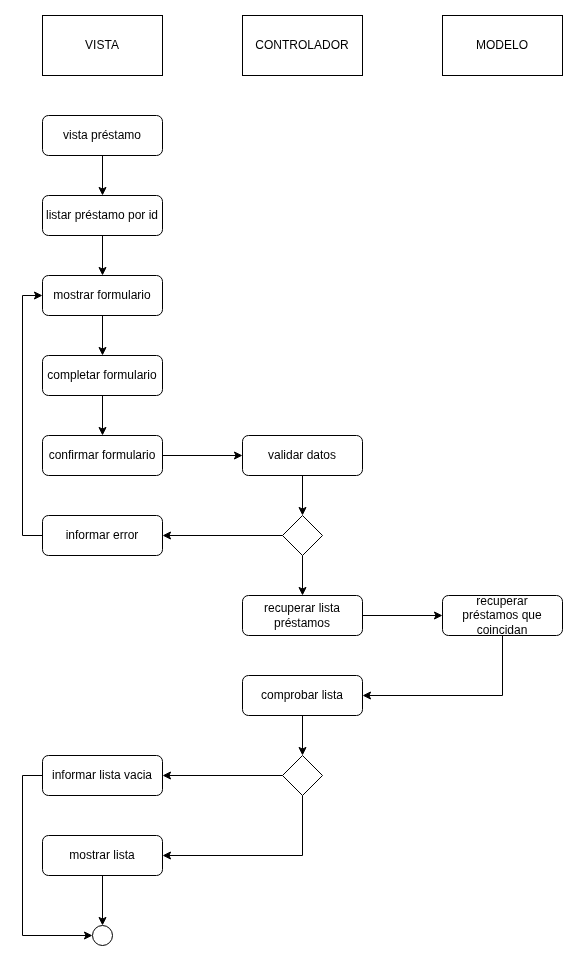

The diagram above was exported from draw.io. Its source (the exported page's mxGraphModel, read from the mxfile embedded in the PNG):
<mxGraphModel dx="2852" dy="1302" grid="1" gridSize="10" guides="1" tooltips="1" connect="1" arrows="1" fold="1" page="1" pageScale="1" pageWidth="827" pageHeight="1169" math="0" shadow="0">
  <root>
    <mxCell id="0" />
    <mxCell id="1" parent="0" />
    <mxCell id="VJcYBYFkE0R8GMYcB-EL-603" value="VISTA" style="rounded=0;whiteSpace=wrap;html=1;" vertex="1" parent="1">
      <mxGeometry x="340" y="450" width="120" height="60" as="geometry" />
    </mxCell>
    <mxCell id="VJcYBYFkE0R8GMYcB-EL-604" value="CONTROLADOR" style="rounded=0;whiteSpace=wrap;html=1;" vertex="1" parent="1">
      <mxGeometry x="540" y="450" width="120" height="60" as="geometry" />
    </mxCell>
    <mxCell id="VJcYBYFkE0R8GMYcB-EL-605" value="MODELO" style="rounded=0;whiteSpace=wrap;html=1;" vertex="1" parent="1">
      <mxGeometry x="740" y="450" width="120" height="60" as="geometry" />
    </mxCell>
    <mxCell id="VJcYBYFkE0R8GMYcB-EL-606" value="" style="ellipse;whiteSpace=wrap;html=1;aspect=fixed;fillStyle=solid;fillColor=light-dark(#FFFFFF,#121212);" vertex="1" parent="1">
      <mxGeometry x="390" y="1360" width="20" height="20" as="geometry" />
    </mxCell>
    <mxCell id="VJcYBYFkE0R8GMYcB-EL-607" style="edgeStyle=orthogonalEdgeStyle;rounded=0;orthogonalLoop=1;jettySize=auto;html=1;exitX=0.5;exitY=1;exitDx=0;exitDy=0;entryX=0.5;entryY=0;entryDx=0;entryDy=0;" edge="1" parent="1" source="VJcYBYFkE0R8GMYcB-EL-608" target="VJcYBYFkE0R8GMYcB-EL-610">
      <mxGeometry relative="1" as="geometry" />
    </mxCell>
    <mxCell id="VJcYBYFkE0R8GMYcB-EL-608" value="vista préstamo" style="rounded=1;whiteSpace=wrap;html=1;" vertex="1" parent="1">
      <mxGeometry x="340" y="550" width="120" height="40" as="geometry" />
    </mxCell>
    <mxCell id="VJcYBYFkE0R8GMYcB-EL-609" style="edgeStyle=orthogonalEdgeStyle;rounded=0;orthogonalLoop=1;jettySize=auto;html=1;exitX=0.5;exitY=1;exitDx=0;exitDy=0;entryX=0.5;entryY=0;entryDx=0;entryDy=0;" edge="1" parent="1" source="VJcYBYFkE0R8GMYcB-EL-610" target="VJcYBYFkE0R8GMYcB-EL-625">
      <mxGeometry relative="1" as="geometry" />
    </mxCell>
    <mxCell id="VJcYBYFkE0R8GMYcB-EL-610" value="listar préstamo&amp;nbsp;por id" style="rounded=1;whiteSpace=wrap;html=1;" vertex="1" parent="1">
      <mxGeometry x="340" y="630" width="120" height="40" as="geometry" />
    </mxCell>
    <mxCell id="VJcYBYFkE0R8GMYcB-EL-611" style="edgeStyle=orthogonalEdgeStyle;rounded=0;orthogonalLoop=1;jettySize=auto;html=1;exitX=1;exitY=0.5;exitDx=0;exitDy=0;entryX=0;entryY=0.5;entryDx=0;entryDy=0;" edge="1" parent="1" source="VJcYBYFkE0R8GMYcB-EL-612" target="VJcYBYFkE0R8GMYcB-EL-614">
      <mxGeometry relative="1" as="geometry" />
    </mxCell>
    <mxCell id="VJcYBYFkE0R8GMYcB-EL-612" value="recuperar lista préstamos" style="rounded=1;whiteSpace=wrap;html=1;" vertex="1" parent="1">
      <mxGeometry x="540" y="1030" width="120" height="40" as="geometry" />
    </mxCell>
    <mxCell id="VJcYBYFkE0R8GMYcB-EL-613" style="edgeStyle=orthogonalEdgeStyle;rounded=0;orthogonalLoop=1;jettySize=auto;html=1;exitX=0.5;exitY=1;exitDx=0;exitDy=0;entryX=1;entryY=0.5;entryDx=0;entryDy=0;" edge="1" parent="1" source="VJcYBYFkE0R8GMYcB-EL-614" target="VJcYBYFkE0R8GMYcB-EL-619">
      <mxGeometry relative="1" as="geometry" />
    </mxCell>
    <mxCell id="VJcYBYFkE0R8GMYcB-EL-614" value="recuperar préstamos&amp;nbsp;que coincidan" style="rounded=1;whiteSpace=wrap;html=1;" vertex="1" parent="1">
      <mxGeometry x="740" y="1030" width="120" height="40" as="geometry" />
    </mxCell>
    <mxCell id="VJcYBYFkE0R8GMYcB-EL-615" style="edgeStyle=orthogonalEdgeStyle;rounded=0;orthogonalLoop=1;jettySize=auto;html=1;exitX=0;exitY=0.5;exitDx=0;exitDy=0;entryX=1;entryY=0.5;entryDx=0;entryDy=0;" edge="1" parent="1" source="VJcYBYFkE0R8GMYcB-EL-617" target="VJcYBYFkE0R8GMYcB-EL-621">
      <mxGeometry relative="1" as="geometry" />
    </mxCell>
    <mxCell id="VJcYBYFkE0R8GMYcB-EL-616" style="edgeStyle=orthogonalEdgeStyle;rounded=0;orthogonalLoop=1;jettySize=auto;html=1;exitX=0.5;exitY=1;exitDx=0;exitDy=0;entryX=1;entryY=0.5;entryDx=0;entryDy=0;" edge="1" parent="1" source="VJcYBYFkE0R8GMYcB-EL-617" target="VJcYBYFkE0R8GMYcB-EL-623">
      <mxGeometry relative="1" as="geometry" />
    </mxCell>
    <mxCell id="VJcYBYFkE0R8GMYcB-EL-617" value="" style="rhombus;whiteSpace=wrap;html=1;" vertex="1" parent="1">
      <mxGeometry x="580" y="1190" width="40" height="40" as="geometry" />
    </mxCell>
    <mxCell id="VJcYBYFkE0R8GMYcB-EL-618" style="edgeStyle=orthogonalEdgeStyle;rounded=0;orthogonalLoop=1;jettySize=auto;html=1;exitX=0.5;exitY=1;exitDx=0;exitDy=0;entryX=0.5;entryY=0;entryDx=0;entryDy=0;" edge="1" parent="1" source="VJcYBYFkE0R8GMYcB-EL-619" target="VJcYBYFkE0R8GMYcB-EL-617">
      <mxGeometry relative="1" as="geometry" />
    </mxCell>
    <mxCell id="VJcYBYFkE0R8GMYcB-EL-619" value="comprobar lista" style="rounded=1;whiteSpace=wrap;html=1;" vertex="1" parent="1">
      <mxGeometry x="540" y="1110" width="120" height="40" as="geometry" />
    </mxCell>
    <mxCell id="VJcYBYFkE0R8GMYcB-EL-620" style="edgeStyle=orthogonalEdgeStyle;rounded=0;orthogonalLoop=1;jettySize=auto;html=1;exitX=0;exitY=0.5;exitDx=0;exitDy=0;entryX=0;entryY=0.5;entryDx=0;entryDy=0;" edge="1" parent="1" source="VJcYBYFkE0R8GMYcB-EL-621" target="VJcYBYFkE0R8GMYcB-EL-606">
      <mxGeometry relative="1" as="geometry" />
    </mxCell>
    <mxCell id="VJcYBYFkE0R8GMYcB-EL-621" value="informar lista vacia" style="rounded=1;whiteSpace=wrap;html=1;" vertex="1" parent="1">
      <mxGeometry x="340" y="1190" width="120" height="40" as="geometry" />
    </mxCell>
    <mxCell id="VJcYBYFkE0R8GMYcB-EL-622" style="edgeStyle=orthogonalEdgeStyle;rounded=0;orthogonalLoop=1;jettySize=auto;html=1;exitX=0.5;exitY=1;exitDx=0;exitDy=0;entryX=0.5;entryY=0;entryDx=0;entryDy=0;" edge="1" parent="1" source="VJcYBYFkE0R8GMYcB-EL-623" target="VJcYBYFkE0R8GMYcB-EL-606">
      <mxGeometry relative="1" as="geometry" />
    </mxCell>
    <mxCell id="VJcYBYFkE0R8GMYcB-EL-623" value="mostrar lista" style="rounded=1;whiteSpace=wrap;html=1;" vertex="1" parent="1">
      <mxGeometry x="340" y="1270" width="120" height="40" as="geometry" />
    </mxCell>
    <mxCell id="VJcYBYFkE0R8GMYcB-EL-624" style="edgeStyle=orthogonalEdgeStyle;rounded=0;orthogonalLoop=1;jettySize=auto;html=1;exitX=0.5;exitY=1;exitDx=0;exitDy=0;entryX=0.5;entryY=0;entryDx=0;entryDy=0;" edge="1" parent="1" source="VJcYBYFkE0R8GMYcB-EL-625" target="VJcYBYFkE0R8GMYcB-EL-627">
      <mxGeometry relative="1" as="geometry" />
    </mxCell>
    <mxCell id="VJcYBYFkE0R8GMYcB-EL-625" value="mostrar formulario" style="rounded=1;whiteSpace=wrap;html=1;" vertex="1" parent="1">
      <mxGeometry x="340" y="710" width="120" height="40" as="geometry" />
    </mxCell>
    <mxCell id="VJcYBYFkE0R8GMYcB-EL-626" style="edgeStyle=orthogonalEdgeStyle;rounded=0;orthogonalLoop=1;jettySize=auto;html=1;exitX=0.5;exitY=1;exitDx=0;exitDy=0;entryX=0.5;entryY=0;entryDx=0;entryDy=0;" edge="1" parent="1" source="VJcYBYFkE0R8GMYcB-EL-627" target="VJcYBYFkE0R8GMYcB-EL-629">
      <mxGeometry relative="1" as="geometry" />
    </mxCell>
    <mxCell id="VJcYBYFkE0R8GMYcB-EL-627" value="completar formulario" style="rounded=1;whiteSpace=wrap;html=1;" vertex="1" parent="1">
      <mxGeometry x="340" y="790" width="120" height="40" as="geometry" />
    </mxCell>
    <mxCell id="VJcYBYFkE0R8GMYcB-EL-628" style="edgeStyle=orthogonalEdgeStyle;rounded=0;orthogonalLoop=1;jettySize=auto;html=1;exitX=1;exitY=0.5;exitDx=0;exitDy=0;entryX=0;entryY=0.5;entryDx=0;entryDy=0;" edge="1" parent="1" source="VJcYBYFkE0R8GMYcB-EL-629" target="VJcYBYFkE0R8GMYcB-EL-631">
      <mxGeometry relative="1" as="geometry" />
    </mxCell>
    <mxCell id="VJcYBYFkE0R8GMYcB-EL-629" value="confirmar formulario" style="rounded=1;whiteSpace=wrap;html=1;" vertex="1" parent="1">
      <mxGeometry x="340" y="870" width="120" height="40" as="geometry" />
    </mxCell>
    <mxCell id="VJcYBYFkE0R8GMYcB-EL-630" style="edgeStyle=orthogonalEdgeStyle;rounded=0;orthogonalLoop=1;jettySize=auto;html=1;exitX=0.5;exitY=1;exitDx=0;exitDy=0;entryX=0.5;entryY=0;entryDx=0;entryDy=0;" edge="1" parent="1" source="VJcYBYFkE0R8GMYcB-EL-631" target="VJcYBYFkE0R8GMYcB-EL-636">
      <mxGeometry relative="1" as="geometry" />
    </mxCell>
    <mxCell id="VJcYBYFkE0R8GMYcB-EL-631" value="validar datos&lt;span style=&quot;color: rgba(0, 0, 0, 0); font-family: monospace; font-size: 0px; text-align: start; text-wrap-mode: nowrap;&quot;&gt;%3CmxGraphModel%3E%3Croot%3E%3CmxCell%20id%3D%220%22%2F%3E%3CmxCell%20id%3D%221%22%20parent%3D%220%22%2F%3E%3CmxCell%20id%3D%222%22%20value%3D%22%22%20style%3D%22rounded%3D1%3BwhiteSpace%3Dwrap%3Bhtml%3D1%3B%22%20vertex%3D%221%22%20parent%3D%221%22%3E%3CmxGeometry%20x%3D%22120%22%20y%3D%22280%22%20width%3D%22120%22%20height%3D%2240%22%20as%3D%22geometry%22%2F%3E%3C%2FmxCell%3E%3C%2Froot%3E%3C%2FmxGraphModel%3E&lt;/span&gt;" style="rounded=1;whiteSpace=wrap;html=1;" vertex="1" parent="1">
      <mxGeometry x="540" y="870" width="120" height="40" as="geometry" />
    </mxCell>
    <mxCell id="VJcYBYFkE0R8GMYcB-EL-632" style="edgeStyle=orthogonalEdgeStyle;rounded=0;orthogonalLoop=1;jettySize=auto;html=1;exitX=0;exitY=0.5;exitDx=0;exitDy=0;entryX=0;entryY=0.5;entryDx=0;entryDy=0;" edge="1" parent="1" source="VJcYBYFkE0R8GMYcB-EL-633" target="VJcYBYFkE0R8GMYcB-EL-625">
      <mxGeometry relative="1" as="geometry" />
    </mxCell>
    <mxCell id="VJcYBYFkE0R8GMYcB-EL-633" value="informar error" style="rounded=1;whiteSpace=wrap;html=1;" vertex="1" parent="1">
      <mxGeometry x="340" y="950" width="120" height="40" as="geometry" />
    </mxCell>
    <mxCell id="VJcYBYFkE0R8GMYcB-EL-634" style="edgeStyle=orthogonalEdgeStyle;rounded=0;orthogonalLoop=1;jettySize=auto;html=1;exitX=0;exitY=0.5;exitDx=0;exitDy=0;entryX=1;entryY=0.5;entryDx=0;entryDy=0;" edge="1" parent="1" source="VJcYBYFkE0R8GMYcB-EL-636" target="VJcYBYFkE0R8GMYcB-EL-633">
      <mxGeometry relative="1" as="geometry" />
    </mxCell>
    <mxCell id="VJcYBYFkE0R8GMYcB-EL-635" style="edgeStyle=orthogonalEdgeStyle;rounded=0;orthogonalLoop=1;jettySize=auto;html=1;exitX=0.5;exitY=1;exitDx=0;exitDy=0;entryX=0.5;entryY=0;entryDx=0;entryDy=0;" edge="1" parent="1" source="VJcYBYFkE0R8GMYcB-EL-636" target="VJcYBYFkE0R8GMYcB-EL-612">
      <mxGeometry relative="1" as="geometry" />
    </mxCell>
    <mxCell id="VJcYBYFkE0R8GMYcB-EL-636" value="" style="rhombus;whiteSpace=wrap;html=1;" vertex="1" parent="1">
      <mxGeometry x="580" y="950" width="40" height="40" as="geometry" />
    </mxCell>
  </root>
</mxGraphModel>